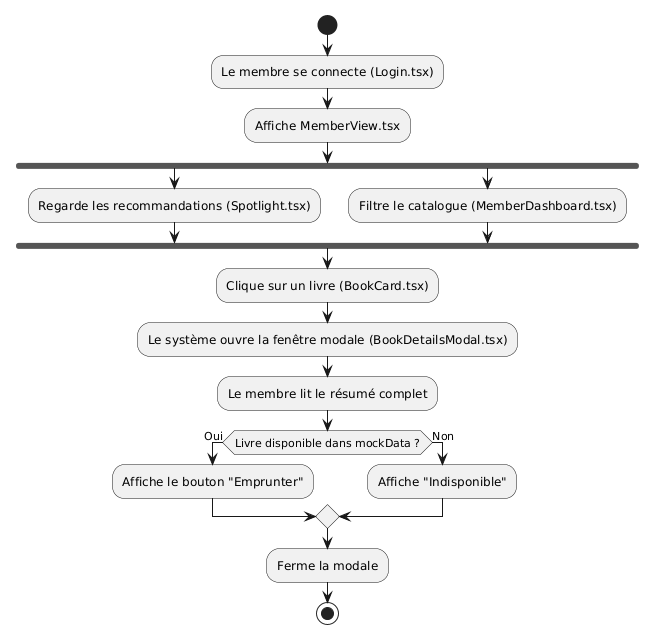

The diagram above was rendered by PlantUML. Its source (embedded in the PNG):
@startuml
start
:Le membre se connecte (Login.tsx);
:Affiche MemberView.tsx;

fork
  :Regarde les recommandations (Spotlight.tsx);
fork again
  :Filtre le catalogue (MemberDashboard.tsx);
end fork

:Clique sur un livre (BookCard.tsx);
:Le système ouvre la fenêtre modale (BookDetailsModal.tsx);
:Le membre lit le résumé complet;

if (Livre disponible dans mockData ?) then (Oui)
  :Affiche le bouton "Emprunter";
else (Non)
  :Affiche "Indisponible";
endif

:Ferme la modale;
stop
@enduml